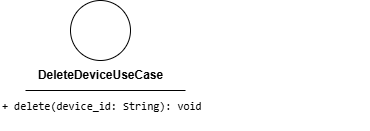

The diagram above was exported from draw.io. Its source (the exported page's mxGraphModel, read from the mxfile embedded in the PNG):
<mxGraphModel dx="286" dy="743" grid="1" gridSize="10" guides="1" tooltips="1" connect="1" arrows="1" fold="1" page="1" pageScale="1" pageWidth="850" pageHeight="1100" math="0" shadow="0">
  <root>
    <mxCell id="0" />
    <mxCell id="1" parent="0" />
    <mxCell id="2" value="" style="ellipse;whiteSpace=wrap;html=1;aspect=fixed;" vertex="1" parent="1">
      <mxGeometry x="90" y="200" width="60" height="60" as="geometry" />
    </mxCell>
    <mxCell id="3" value="&lt;b&gt;DeleteDeviceUseCase&lt;/b&gt;" style="text;html=1;align=center;verticalAlign=middle;resizable=0;points=[];autosize=1;strokeColor=none;fillColor=none;" vertex="1" parent="1">
      <mxGeometry x="45" y="260" width="150" height="30" as="geometry" />
    </mxCell>
    <mxCell id="4" value="" style="endArrow=none;html=1;" edge="1" parent="1">
      <mxGeometry width="50" height="50" relative="1" as="geometry">
        <mxPoint x="45" y="290" as="sourcePoint" />
        <mxPoint x="205" y="290" as="targetPoint" />
        <Array as="points">
          <mxPoint x="125" y="290" />
        </Array>
      </mxGeometry>
    </mxCell>
    <mxCell id="5" value="&lt;div style=&quot;font-family: Consolas, &amp;quot;Courier New&amp;quot;, monospace; font-weight: normal; line-height: 19px; white-space: pre;&quot;&gt;&lt;div style=&quot;&quot;&gt;&lt;div style=&quot;line-height: 19px;&quot;&gt;&lt;span style=&quot;background-color: light-dark(#ffffff, var(--ge-dark-color, #121212));&quot;&gt;&lt;font style=&quot;color: rgb(0, 0, 0); font-size: 11px;&quot;&gt;+ delete(device_id: String): void&lt;/font&gt;&lt;/span&gt;&lt;/div&gt;&lt;/div&gt;&lt;/div&gt;" style="text;whiteSpace=wrap;html=1;" vertex="1" parent="1">
      <mxGeometry x="20" y="290" width="370" height="40" as="geometry" />
    </mxCell>
  </root>
</mxGraphModel>